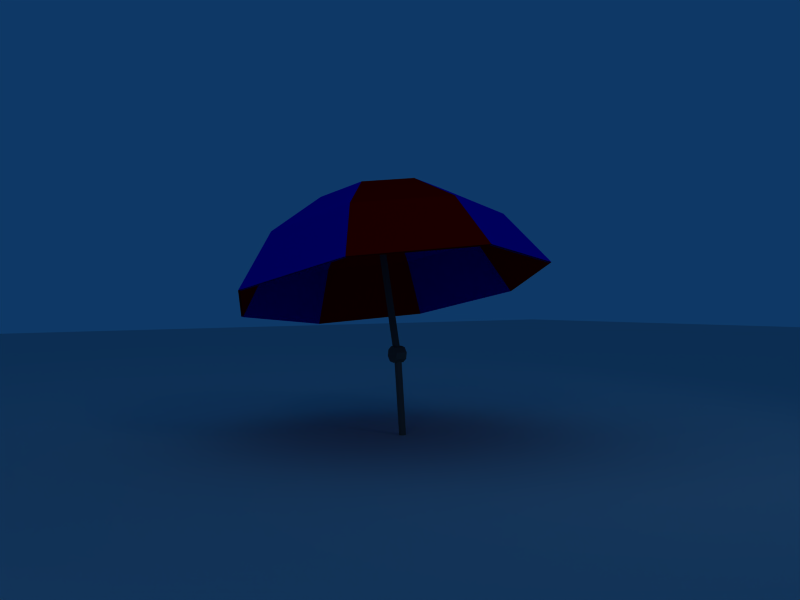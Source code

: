 # Source: umbrella1.blend  (saved by Blender 2.33.0; exported with 4.5.12 LTS)
import bpy
from mathutils import Matrix  # noqa: F401  (used for matrix-valued properties, if any)

bpy.ops.wm.read_factory_settings(use_empty=True)
scene = bpy.context.scene
scene.name = 'Scene'

# ---- collections
col_collection_1 = bpy.data.collections.new('Collection 1'); scene.collection.children.link(col_collection_1)
col_collection_10 = bpy.data.collections.new('Collection 10'); scene.collection.children.link(col_collection_10)

# ---- materials (node trees are filled in below, after node groups)
mat_material_001 = bpy.data.materials.new('Material.001')
mat_material_001.alpha_threshold = 0.0
mat_material_001.preview_render_type = 'FLAT'
mat_material_001.diffuse_color = (0.3, 0.3, 0.3, 1.0)
mat_material_001.roughness = 0.5
mat_material_001.line_color = (0.0, 0.0, 0.0, 1.0)
mat_red = bpy.data.materials.new('Red')
mat_red.alpha_threshold = 0.0
mat_red.preview_render_type = 'FLAT'
mat_red.diffuse_color = (0.8, 0.0, 0.0, 1.0)
mat_red.roughness = 0.5
mat_red.line_color = (0.0, 0.0, 0.0, 1.0)
mat_lightblue = bpy.data.materials.new('LightBlue')
mat_lightblue.alpha_threshold = 0.0
mat_lightblue.preview_render_type = 'FLAT'
mat_lightblue.diffuse_color = (0.0, 0.0, 0.8, 1.0)
mat_lightblue.roughness = 0.5
mat_lightblue.line_color = (0.0, 0.0, 0.0, 1.0)

# ---- material node trees

# ---- world
world_world = bpy.data.worlds.new('World'); scene.world = world_world
world_world.color = (0.05656, 0.2208, 0.4)
world_world.use_sun_shadow = False
world_world.sun_shadow_jitter_overblur = 0.0
world_world.cycles.sampling_method = 'MANUAL'
world_world.cycles.sample_map_resolution = 256

# ---- cameras
cam_camera = bpy.data.cameras.new('Camera')
cam_camera.passepartout_alpha = 0.2
cam_camera.clip_end = 100.0
cam_camera.lens = 35.0
cam_camera.ortho_scale = 7.314
cam_camera.show_passepartout = False
cam_camera.show_safe_areas = True
cam_camera.dof.focus_distance = 0.0
cam_camera.dof.aperture_fstop = 128.0

# ---- lights
light_lamp = bpy.data.lights.new('Lamp', 'SPOT')
light_lamp.transmission_factor = 0.0
light_lamp.energy = 100.0
light_lamp.shadow_buffer_clip_start = 0.5
light_lamp.shadow_soft_size = 1.0
light_lamp.shadow_maximum_resolution = 0.006
light_lamp.use_absolute_resolution = True
light_lamp.cycles.use_multiple_importance_sampling = False
light_spot = bpy.data.lights.new('Spot', 'POINT')
light_spot.transmission_factor = 0.0
light_spot.cutoff_distance = 30.0
light_spot.energy = 100.0
light_spot.shadow_buffer_clip_start = 8.0
light_spot.shadow_soft_size = 1.0
light_spot.shadow_maximum_resolution = 0.006
light_spot.use_absolute_resolution = True
light_spot.cycles.use_multiple_importance_sampling = False

# ---- meshes
me_cylinder = bpy.data.meshes.new('Cylinder')
me_cylinder.from_pydata([(-0.003431, 0.05104, -0.01823), (0.004936, 0.03084, -0.01823), (-0.003431, 0.01065, -0.01823), (-0.02363, 0.002279, -0.01823), (-0.04383, 0.01065, -0.01823), (-0.0522, 0.03084, -0.01823), (-0.04383, 0.05104, -0.01823), (-0.02363, 0.05941, -0.01823), (0.02376, 0.05104, 1.377), (0.03213, 0.03084, 1.377), (0.02376, 0.01065, 1.377), (0.003563, 0.002279, 1.377), (-0.01664, 0.01065, 1.377), (-0.025, 0.03084, 1.377), (-0.01664, 0.05104, 1.377), (0.003563, 0.05941, 1.377), (0.003563, 0.03084, 1.377), (0.2561, -0.06201, -0.6664), (0.2645, -0.08221, -0.6664), (0.2561, -0.1024, -0.6664), (0.2359, -0.1108, -0.6664), (0.2157, -0.1024, -0.6664), (0.2073, -0.08221, -0.6664), (0.2157, -0.06201, -0.6664), (0.2359, -0.05365, -0.6664), (0.2359, -0.08221, -0.6664), (0.02362, 0.07869, 0.05887), (0.04309, 0.07873, 0.01188), (0.02362, 0.07869, -0.03512), (-0.02337, 0.0786, -0.05459), (-0.07037, 0.07851, -0.03512), (-0.08984, 0.07847, 0.01188), (-0.07037, 0.07851, 0.05887), (-0.02338, 0.0786, 0.07834), (0.0238, -0.01531, 0.05887), (0.04327, -0.01527, 0.01188), (0.0238, -0.01531, -0.03512), (-0.02319, -0.0154, -0.05459), (-0.07019, -0.01549, -0.03512), (-0.08966, -0.01553, 0.01188), (-0.07019, -0.01549, 0.05887), (-0.02319, -0.0154, 0.07834), (-0.02337, 0.0786, 0.01188), (-0.02319, -0.0154, 0.01188)], [], [(16, 9, 8), (16, 10, 9), (16, 11, 10), (16, 12, 11), (16, 13, 12), (16, 14, 13), (16, 15, 14), (16, 8, 15), (8, 0, 7, 15), (0, 1, 18, 17), (1, 2, 19, 18), (2, 3, 20, 19), (3, 4, 21, 20), (4, 5, 22, 21), (5, 6, 23, 22), (6, 7, 24, 23), (7, 0, 17, 24), (25, 17, 18), (25, 18, 19), (25, 19, 20), (25, 20, 21), (25, 21, 22), (25, 22, 23), (25, 23, 24), (24, 17, 25), (6, 14, 15, 7), (5, 13, 14, 6), (4, 12, 13, 5), (3, 11, 12, 4), (2, 10, 11, 3), (1, 9, 10, 2), (0, 8, 9, 1), (42, 26, 27), (43, 35, 34), (42, 27, 28), (43, 36, 35), (42, 28, 29), (43, 37, 36), (42, 29, 30), (43, 38, 37), (42, 30, 31), (43, 39, 38), (42, 31, 32), (43, 40, 39), (42, 32, 33), (43, 41, 40), (42, 33, 26), (43, 34, 41), (26, 34, 35, 27), (27, 35, 36, 28), (28, 36, 37, 29), (29, 37, 38, 30), (30, 38, 39, 31), (31, 39, 40, 32), (32, 40, 41, 33), (33, 41, 34, 26)])
me_cylinder.materials.append(mat_material_001)
me_cylinder.use_remesh_preserve_volume = False
me_cylinder.use_remesh_preserve_attributes = False
me_cylinder.use_mirror_vertex_groups = False
me_cylinder.update()
me_sphere_001 = bpy.data.meshes.new('Sphere.001')
me_sphere_001.from_pydata([(-9.167e-08, 1.447e-08, 1.399), (0.5354, -2.714e-08, 1.293), (0.9893, -3.832e-08, 0.9893), (1.293, -4.214e-08, 0.5354), (0.914, 0.914, 0.5354), (0.6996, 0.6996, 0.9893), (0.3786, 0.3786, 1.293), (-4.868e-08, 0.5354, 1.293), (5.732e-08, 0.9893, 0.9893), (-1.303e-07, 1.293, 0.5354), (-0.914, 0.914, 0.5354), (-0.6996, 0.6996, 0.9893), (-0.3786, 0.3786, 1.293), (-0.5354, 5.699e-08, 1.293), (-0.9893, 4.633e-08, 0.9893), (-1.293, -4.792e-10, 0.5354), (-0.914, -0.914, 0.5354), (-0.6996, -0.6996, 0.9893), (-0.3786, -0.3786, 1.293), (-8.704e-08, -0.5354, 1.293), (8.293e-08, -0.9893, 0.9893), (1.934e-07, -1.293, 0.5354), (0.914, -0.914, 0.5354), (0.6996, -0.6996, 0.9893), (0.3786, -0.3786, 1.293), (0.0, 0.0, 1.414), (0.5412, 0.0, 1.307), (1.0, 0.0, 1.0), (1.307, 0.0, 0.5412), (0.9239, 0.9239, 0.5412), (0.7071, 0.7071, 1.0), (0.3827, 0.3827, 1.307), (-4.388e-08, 0.5412, 1.307), (-8.429e-08, 1.0, 1.0), (-1.394e-07, 1.307, 0.5412), (-0.9239, 0.9239, 0.5412), (-0.7071, 0.7071, 1.0), (-0.3827, 0.3827, 1.307), (-0.5412, -8.603e-08, 1.307), (-1.0, -1.686e-07, 1.0), (-1.307, -2.237e-07, 0.5412), (-0.9239, -0.9239, 0.5412), (-0.7071, -0.7071, 1.0), (-0.3827, -0.3827, 1.307), (1.282e-07, -0.5412, 1.307), (2.529e-07, -1.0, 1.0), (3.079e-07, -1.307, 0.5412), (0.9239, -0.9239, 0.5412), (0.7071, -0.7071, 1.0), (0.3827, -0.3827, 1.307)], [], [(3, 2, 5, 4), (2, 1, 6, 5), (1, 0, 6), (6, 0, 7), (5, 6, 7, 8), (4, 5, 8, 9), (9, 8, 11, 10), (8, 7, 12, 11), (7, 0, 12), (12, 0, 13), (11, 12, 13, 14), (10, 11, 14, 15), (15, 14, 17, 16), (14, 13, 18, 17), (13, 0, 18), (18, 0, 19), (17, 18, 19, 20), (16, 17, 20, 21), (21, 20, 23, 22), (20, 19, 24, 23), (19, 0, 24), (24, 0, 1), (23, 24, 1, 2), (22, 23, 2, 3), (28, 29, 30, 27), (27, 30, 31, 26), (31, 25, 26), (32, 25, 31), (30, 33, 32, 31), (29, 34, 33, 30), (34, 35, 36, 33), (33, 36, 37, 32), (37, 25, 32), (38, 25, 37), (36, 39, 38, 37), (35, 40, 39, 36), (40, 41, 42, 39), (39, 42, 43, 38), (43, 25, 38), (44, 25, 43), (42, 45, 44, 43), (41, 46, 45, 42), (46, 47, 48, 45), (45, 48, 49, 44), (49, 25, 44), (26, 25, 49), (48, 27, 26, 49), (47, 28, 27, 48)])
me_sphere_001.polygons.foreach_set('material_index', [1, 1, 1, 0, 0, 0, 1, 1, 1, 0, 0, 0, 1, 1, 1, 0, 0, 0, 1, 1, 1, 0, 0, 0, 1, 1, 1, 0, 0, 0, 1, 1, 1, 0, 0, 0, 1, 1, 1, 0, 0, 0, 1, 1, 1, 0, 0, 0])
me_sphere_001.materials.append(mat_red)
me_sphere_001.materials.append(mat_lightblue)
me_sphere_001.use_remesh_preserve_volume = False
me_sphere_001.use_remesh_preserve_attributes = False
me_sphere_001.use_mirror_vertex_groups = False
me_sphere_001.update()
me_plane = bpy.data.meshes.new('Plane')
me_plane.from_pydata([(23.49, 23.49, 0.0), (23.49, -23.49, 0.0), (-23.49, -23.49, 0.0), (-23.49, 23.49, 0.0)], [], [(0, 3, 2, 1)])
me_plane.use_remesh_preserve_volume = False
me_plane.use_remesh_preserve_attributes = False
me_plane.use_mirror_vertex_groups = False
me_plane.update()

# ---- objects
ob_cylinder = bpy.data.objects.new('Cylinder', me_cylinder)
ob_sphere = bpy.data.objects.new('Sphere', me_sphere_001)
ob_plane = bpy.data.objects.new('Plane', me_plane)
ob_lamp_001 = bpy.data.objects.new('Lamp.001', light_lamp)
ob_lamp = bpy.data.objects.new('Lamp', light_spot)
ob_camera = bpy.data.objects.new('Camera', cam_camera)

# ---- transforms, parenting, visibility, modifiers, constraints
ob_cylinder.location = (-0.08901, 2.728e-08, 0.7969)
ob_cylinder.rotation_euler = (-9.422e-10, 0.232, -8.086e-09)
ob_cylinder.lock_rotations_4d = False
ob_cylinder.empty_display_type = 'ARROWS'
ob_cylinder.color = (0.0, 0.0, 0.0, 1.0)
ob_cylinder.lineart.crease_threshold = 0.0
ob_sphere.location = (-0.08901, 2.728e-08, 0.7969)
ob_sphere.rotation_euler = (-9.422e-10, 0.232, -8.086e-09)
ob_sphere.lock_rotations_4d = False
ob_sphere.empty_display_type = 'ARROWS'
ob_sphere.color = (0.0, 0.0, 0.0, 1.0)
ob_sphere.lineart.crease_threshold = 0.0
ob_plane.location = (0.02476, 0.03908, 0.1471)
ob_plane.lock_rotations_4d = False
ob_plane.empty_display_type = 'ARROWS'
ob_plane.color = (0.0, 0.0, 0.0, 1.0)
ob_plane.lineart.crease_threshold = 0.0
ob_lamp_001.location = (-6.98, -0.9844, 6.107)
ob_lamp_001.rotation_euler = (-1.992e-08, -0.8866, 4.196e-08)
ob_lamp_001.lock_rotations_4d = False
ob_lamp_001.empty_display_type = 'ARROWS'
ob_lamp_001.color = (0.0, 0.0, 0.0, 1.0)
ob_lamp_001.lineart.crease_threshold = 0.0
ob_lamp.location = (-5.942, 6.002, 6.016)
ob_lamp.rotation_euler = (0.8296, 9.588e-09, -2.436e-09)
ob_lamp.lock_rotations_4d = False
ob_lamp.empty_display_type = 'ARROWS'
ob_lamp.color = (0.0, 0.0, 0.0, 0.0)
ob_lamp.lineart.crease_threshold = 0.0
ob_camera.location = (-5.302, 3.421, 1.263)
ob_camera.rotation_euler = (1.568, 0.005666, -2.153)
ob_camera.lock_rotations_4d = False
ob_camera.empty_display_type = 'ARROWS'
ob_camera.color = (0.0, 0.0, 0.0, 0.0)
ob_camera.display_type = 'WIRE'
ob_camera.lineart.crease_threshold = 0.0

# ---- collection membership
col_collection_1.objects.link(ob_cylinder)
col_collection_1.objects.link(ob_sphere)
col_collection_10.objects.link(ob_plane)
col_collection_10.objects.link(ob_lamp_001)
col_collection_10.objects.link(ob_lamp)
col_collection_10.objects.link(ob_camera)

# ---- scene / render settings (as saved in the file)
scene.camera = ob_camera
scene.frame_start = 1; scene.frame_end = 250; scene.frame_set(1)
scene.render.engine = 'BLENDER_EEVEE_NEXT'
scene.render.image_settings.file_format = 'JPEG'
scene.render.image_settings.color_mode = 'RGB'
scene.render.image_settings.compression = 90
scene.render.resolution_x = 640
scene.render.resolution_y = 480
scene.render.pixel_aspect_x = 100.0
scene.render.pixel_aspect_y = 100.0
scene.render.fps = 25
scene.render.dither_intensity = 0.0
scene.render.film_transparent = True
scene.render.use_compositing = False
scene.render.use_sequencer = False
scene.render.bake_bias = 0.0
scene.render.use_stamp_time = False
scene.render.use_stamp_date = False
scene.render.use_stamp_frame = False
scene.render.use_stamp_camera = False
scene.render.use_stamp_scene = False
scene.render.use_stamp_filename = False
scene.render.use_stamp_render_time = False
scene.render.stamp_font_size = 0
scene.cycles.use_denoising = False
scene.cycles.samples = 10
scene.cycles.sampling_pattern = 'TABULATED_SOBOL'
scene.cycles.light_sampling_threshold = 0.0
scene.cycles.use_adaptive_sampling = False
scene.cycles.use_light_tree = False
scene.cycles.blur_glossy = 0.0
scene.cycles.volume_bounces = 1
scene.cycles.pixel_filter_type = 'GAUSSIAN'
scene.cycles.sample_clamp_indirect = 0.0
scene.view_settings.view_transform = 'Raw'
bpy.context.view_layer.update()
